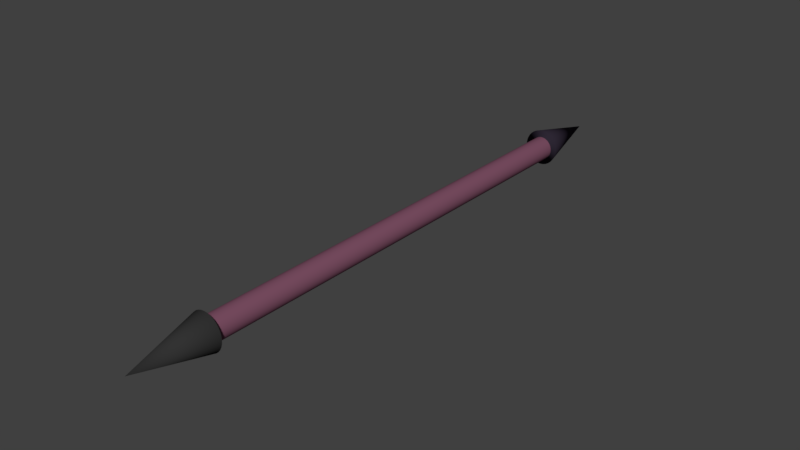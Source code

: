 # Source: AWS_Horizontal_Connector.blend  (saved by Blender 2.78.0; exported with 4.5.12 LTS)
import bpy
from mathutils import Matrix  # noqa: F401  (used for matrix-valued properties, if any)

bpy.ops.wm.read_factory_settings(use_empty=True)
scene = bpy.context.scene
scene.name = 'Scene'

# ---- collections
col_collection_1 = bpy.data.collections.new('Collection 1'); scene.collection.children.link(col_collection_1)

# ---- materials (node trees are filled in below, after node groups)
mat_aws_horizontal_connector_000 = bpy.data.materials.new('AWS_Horizontal_Connector.000')
mat_aws_horizontal_connector_000.alpha_threshold = 0.0
mat_aws_horizontal_connector_000.use_transparent_shadow = False
mat_aws_horizontal_connector_000.diffuse_color = (0.2089, 0.08092, 0.1307, 1.0)
mat_aws_horizontal_connector_000.roughness = 0.5
mat_aws_horizontal_connector_000.specular_intensity = 0.2
mat_aws_horizontal_connector_001 = bpy.data.materials.new('AWS_Horizontal_Connector.001')
mat_aws_horizontal_connector_001.alpha_threshold = 0.0
mat_aws_horizontal_connector_001.use_transparent_shadow = False
mat_aws_horizontal_connector_001.diffuse_color = (0.03348, 0.02574, 0.04243, 1.0)
mat_aws_horizontal_connector_001.roughness = 0.5
mat_aws_horizontal_connector = bpy.data.materials.new('AWS_Horizontal_Connector')
mat_aws_horizontal_connector.alpha_threshold = 0.0
mat_aws_horizontal_connector.use_transparent_shadow = False
mat_aws_horizontal_connector.diffuse_color = (0.0331, 0.0331, 0.0331, 1.0)
mat_aws_horizontal_connector.roughness = 0.5

# ---- material node trees

# ---- world
world_world = bpy.data.worlds.new('World'); scene.world = world_world
world_world.color = (0.05088, 0.05088, 0.05088)
world_world.use_sun_shadow = False
world_world.sun_shadow_jitter_overblur = 0.0
world_world.cycles.sampling_method = 'MANUAL'

# ---- meshes
me_aws_horizontal_connector = bpy.data.meshes.new('AWS_Horizontal_Connector')
me_aws_horizontal_connector.from_pydata([(-0.05342, -1.496, -0.9283), (0.2465, -1.467, -0.9283), (0.5349, -1.379, -0.9283), (0.8007, -1.237, -0.9283), (1.034, -1.046, -0.9283), (1.225, -0.8131, -0.9283), (1.367, -0.5473, -0.9282), (1.454, -0.2589, -0.9282), (1.484, 0.041, -0.9282), (-0.05342, 0.04228, -1.237), (1.454, 0.3409, -0.9282), (1.367, 0.6293, -0.9282), (1.225, 0.8951, -0.9282), (1.034, 1.128, -0.9282), (0.8007, 1.319, -0.9282), (0.5349, 1.461, -0.9282), (0.2465, 1.549, -0.9282), (-0.05343, 1.578, -0.9282), (-0.3533, 1.549, -0.9282), (-0.6417, 1.461, -0.9282), (-0.9075, 1.319, -0.9282), (-1.14, 1.128, -0.9282), (-1.332, 0.8951, -0.9282), (-1.474, 0.6293, -0.9282), (-1.561, 0.3409, -0.9282), (-1.591, 0.041, -0.9282), (-1.561, -0.2589, -0.9282), (-1.474, -0.5473, -0.9282), (-1.332, -0.8131, -0.9283), (-1.14, -1.046, -0.9283), (-0.9075, -1.237, -0.9283), (-0.6417, -1.379, -0.9283), (-0.3533, -1.467, -0.9283), (0.111, 1.595, 0.9382), (0.4109, 1.566, 0.9382), (0.6993, 1.478, 0.9382), (0.965, 1.336, 0.9382), (1.198, 1.145, 0.9382), (1.389, 0.9118, 0.9382), (1.531, 0.646, 0.9382), (1.619, 0.3577, 0.9382), (1.648, 0.05774, 0.9382), (0.111, 0.05774, 1.247), (1.619, -0.2422, 0.9382), (1.531, -0.5306, 0.9382), (1.389, -0.7963, 0.9382), (1.198, -1.029, 0.9382), (0.965, -1.22, 0.9382), (0.6993, -1.363, 0.9382), (0.4109, -1.45, 0.9382), (0.111, -1.48, 0.9382), (-0.189, -1.45, 0.9382), (-0.4773, -1.363, 0.9382), (-0.7431, -1.22, 0.9382), (-0.9761, -1.029, 0.9382), (-1.167, -0.7963, 0.9382), (-1.309, -0.5306, 0.9382), (-1.397, -0.2422, 0.9382), (-1.426, 0.05774, 0.9382), (-1.397, 0.3577, 0.9382), (-1.309, 0.646, 0.9382), (-1.167, 0.9118, 0.9382), (-0.9761, 1.145, 0.9382), (-0.7431, 1.336, 0.9382), (-0.4773, 1.478, 0.9382), (-0.189, 1.566, 0.9382), (0.0, 1.0, -1.0), (0.0, 1.0, 1.0), (0.1564, 0.9877, -1.0), (0.1564, 0.9877, 1.0), (0.309, 0.9511, -1.0), (0.309, 0.9511, 1.0), (0.454, 0.891, -1.0), (0.454, 0.891, 1.0), (0.5878, 0.809, -1.0), (0.5878, 0.809, 1.0), (0.7071, 0.7071, -1.0), (0.7071, 0.7071, 1.0), (0.809, 0.5878, -1.0), (0.809, 0.5878, 1.0), (0.891, 0.454, -1.0), (0.891, 0.454, 1.0), (0.9511, 0.309, -1.0), (0.9511, 0.309, 1.0), (0.9877, 0.1564, -1.0), (0.9877, 0.1564, 1.0), (1.0, -5.364e-07, -1.0), (1.0, -5.364e-07, 1.0), (0.9877, -0.1564, -1.0), (0.9877, -0.1564, 1.0), (0.9511, -0.309, -1.0), (0.9511, -0.309, 1.0), (0.891, -0.454, -1.0), (0.891, -0.454, 1.0), (0.809, -0.5878, -1.0), (0.809, -0.5878, 1.0), (0.7071, -0.7071, -1.0), (0.7071, -0.7071, 1.0), (0.5878, -0.809, -1.0), (0.5878, -0.809, 1.0), (0.454, -0.891, -1.0), (0.454, -0.891, 1.0), (0.309, -0.9511, -1.0), (0.309, -0.9511, 1.0), (0.1564, -0.9877, -1.0), (0.1564, -0.9877, 1.0), (-8.345e-07, -1.0, -1.0), (-8.345e-07, -1.0, 1.0), (-0.1564, -0.9877, -1.0), (-0.1564, -0.9877, 1.0), (-0.309, -0.9511, -1.0), (-0.309, -0.9511, 1.0), (-0.454, -0.891, -1.0), (-0.454, -0.891, 1.0), (-0.5878, -0.809, -1.0), (-0.5878, -0.809, 1.0), (-0.7071, -0.7071, -1.0), (-0.7071, -0.7071, 1.0), (-0.809, -0.5878, -1.0), (-0.809, -0.5878, 1.0), (-0.891, -0.454, -1.0), (-0.891, -0.454, 1.0), (-0.9511, -0.309, -1.0), (-0.9511, -0.309, 1.0), (-0.9877, -0.1564, -1.0), (-0.9877, -0.1564, 1.0), (-1.0, 1.073e-06, -1.0), (-1.0, 1.073e-06, 1.0), (-0.9877, 0.1564, -1.0), (-0.9877, 0.1564, 1.0), (-0.9511, 0.309, -1.0), (-0.9511, 0.309, 1.0), (-0.891, 0.454, -1.0), (-0.891, 0.454, 1.0), (-0.809, 0.5878, -1.0), (-0.809, 0.5878, 1.0), (-0.7071, 0.7071, -1.0), (-0.7071, 0.7071, 1.0), (-0.5878, 0.809, -1.0), (-0.5878, 0.809, 1.0), (-0.454, 0.891, -1.0), (-0.454, 0.891, 1.0), (-0.309, 0.9511, -1.0), (-0.309, 0.9511, 1.0), (-0.1564, 0.9877, -1.0), (-0.1564, 0.9877, 1.0), (0.1564, 0.9877, 1.011), (0.0, 1.0, 1.011), (0.309, 0.9511, 1.011), (0.454, 0.891, 1.011), (0.5878, 0.809, 1.011), (0.7071, 0.7071, 1.011), (0.809, 0.5878, 1.011), (0.891, 0.454, 1.011), (0.9511, 0.309, 1.011), (0.9877, 0.1564, 1.011), (1.0, -5.341e-07, 1.011), (0.9877, -0.1564, 1.011), (0.9511, -0.309, 1.011), (0.891, -0.454, 1.011), (0.809, -0.5878, 1.011), (0.7071, -0.7071, 1.011), (0.5878, -0.809, 1.011), (0.454, -0.891, 1.011), (0.309, -0.9511, 1.011), (0.1564, -0.9877, 1.011), (-8.345e-07, -1.0, 1.011), (-0.1564, -0.9877, 1.011), (-0.309, -0.9511, 1.011), (-0.454, -0.891, 1.011), (-0.5878, -0.809, 1.011), (-0.7071, -0.7071, 1.011), (-0.809, -0.5878, 1.011), (-0.891, -0.454, 1.011), (-0.9511, -0.309, 1.011), (-0.9877, -0.1564, 1.011), (-1.0, 1.075e-06, 1.011), (-0.9877, 0.1564, 1.011), (-0.9511, 0.309, 1.011), (-0.891, 0.454, 1.011), (-0.809, 0.5878, 1.011), (-0.7071, 0.7071, 1.011), (-0.5878, 0.809, 1.011), (-0.454, 0.891, 1.011), (-0.309, 0.9511, 1.011), (-0.1564, 0.9877, 1.011)], [], [(0, 9, 1), (1, 9, 2), (2, 9, 3), (3, 9, 4), (4, 9, 5), (5, 9, 6), (6, 9, 7), (7, 9, 8), (8, 9, 10), (10, 9, 11), (11, 9, 12), (12, 9, 13), (13, 9, 14), (14, 9, 15), (15, 9, 16), (16, 9, 17), (17, 9, 18), (18, 9, 19), (19, 9, 20), (20, 9, 21), (21, 9, 22), (22, 9, 23), (23, 9, 24), (24, 9, 25), (25, 9, 26), (26, 9, 27), (27, 9, 28), (28, 9, 29), (29, 9, 30), (30, 9, 31), (31, 9, 32), (32, 9, 0), (0, 1, 2, 3, 4, 5, 6, 7, 8, 10, 11, 12, 13, 14, 15, 16, 17, 18, 19, 20, 21, 22, 23, 24, 25, 26, 27, 28, 29, 30, 31, 32), (33, 42, 34), (34, 42, 35), (35, 42, 36), (36, 42, 37), (37, 42, 38), (38, 42, 39), (39, 42, 40), (40, 42, 41), (41, 42, 43), (43, 42, 44), (44, 42, 45), (45, 42, 46), (46, 42, 47), (47, 42, 48), (48, 42, 49), (49, 42, 50), (50, 42, 51), (51, 42, 52), (52, 42, 53), (53, 42, 54), (54, 42, 55), (55, 42, 56), (56, 42, 57), (57, 42, 58), (58, 42, 59), (59, 42, 60), (60, 42, 61), (61, 42, 62), (62, 42, 63), (63, 42, 64), (64, 42, 65), (65, 42, 33), (33, 34, 35, 36, 37, 38, 39, 40, 41, 43, 44, 45, 46, 47, 48, 49, 50, 51, 52, 53, 54, 55, 56, 57, 58, 59, 60, 61, 62, 63, 64, 65), (66, 67, 69, 68), (68, 69, 71, 70), (70, 71, 73, 72), (72, 73, 75, 74), (74, 75, 77, 76), (76, 77, 79, 78), (78, 79, 81, 80), (80, 81, 83, 82), (82, 83, 85, 84), (84, 85, 87, 86), (86, 87, 89, 88), (88, 89, 91, 90), (90, 91, 93, 92), (92, 93, 95, 94), (94, 95, 97, 96), (96, 97, 99, 98), (98, 99, 101, 100), (100, 101, 103, 102), (102, 103, 105, 104), (104, 105, 107, 106), (106, 107, 109, 108), (108, 109, 111, 110), (110, 111, 113, 112), (112, 113, 115, 114), (114, 115, 117, 116), (116, 117, 119, 118), (118, 119, 121, 120), (120, 121, 123, 122), (122, 123, 125, 124), (124, 125, 127, 126), (126, 127, 129, 128), (128, 129, 131, 130), (130, 131, 133, 132), (132, 133, 135, 134), (134, 135, 137, 136), (136, 137, 139, 138), (138, 139, 141, 140), (140, 141, 143, 142), (142, 143, 145, 144), (144, 145, 67, 66), (91, 89, 157, 158), (146, 147, 185, 184, 183, 182, 181, 180, 179, 178, 177, 176, 175, 174, 173, 172, 171, 170, 169, 168, 167, 166, 165, 164, 163, 162, 161, 160, 159, 158, 157, 156, 155, 154, 153, 152, 151, 150, 149, 148), (109, 107, 166, 167), (127, 125, 175, 176), (145, 143, 184, 185), (83, 81, 153, 154), (101, 99, 162, 163), (119, 117, 171, 172), (137, 135, 180, 181), (75, 73, 149, 150), (93, 91, 158, 159), (111, 109, 167, 168), (129, 127, 176, 177), (67, 145, 185, 147), (85, 83, 154, 155), (103, 101, 163, 164), (121, 119, 172, 173), (139, 137, 181, 182), (77, 75, 150, 151), (95, 93, 159, 160), (113, 111, 168, 169), (69, 67, 147, 146), (131, 129, 177, 178), (87, 85, 155, 156), (105, 103, 164, 165), (123, 121, 173, 174), (141, 139, 182, 183), (79, 77, 151, 152), (97, 95, 160, 161), (115, 113, 169, 170), (133, 131, 178, 179), (71, 69, 146, 148), (89, 87, 156, 157), (107, 105, 165, 166), (125, 123, 174, 175), (143, 141, 183, 184), (81, 79, 152, 153), (99, 97, 161, 162), (117, 115, 170, 171), (135, 133, 179, 180), (73, 71, 148, 149), (66, 68, 70, 72, 74, 76, 78, 80, 82, 84, 86, 88, 90, 92, 94, 96, 98, 100, 102, 104, 106, 108, 110, 112, 114, 116, 118, 120, 122, 124, 126, 128, 130, 132, 134, 136, 138, 140, 142, 144)])
me_aws_horizontal_connector.polygons.foreach_set('use_smooth', [True] * 148)
me_aws_horizontal_connector.polygons.foreach_set('material_index', [1, 1, 1, 1, 1, 1, 1, 1, 1, 1, 1, 1, 1, 1, 1, 1, 1, 1, 1, 1, 1, 1, 1, 1, 1, 1, 1, 1, 1, 1, 1, 1, 1, 2, 2, 2, 2, 2, 2, 2, 2, 2, 2, 2, 2, 2, 2, 2, 2, 2, 2, 2, 2, 2, 2, 2, 2, 2, 2, 2, 2, 2, 2, 2, 2, 2, 0, 0, 0, 0, 0, 0, 0, 0, 0, 0, 0, 0, 0, 0, 0, 0, 0, 0, 0, 0, 0, 0, 0, 0, 0, 0, 0, 0, 0, 0, 0, 0, 0, 0, 0, 0, 0, 0, 0, 0, 0, 0, 0, 0, 0, 0, 0, 0, 0, 0, 0, 0, 0, 0, 0, 0, 0, 0, 0, 0, 0, 0, 0, 0, 0, 0, 0, 0, 0, 0, 0, 0, 0, 0, 0, 0, 0, 0, 0, 0, 0, 0])
me_aws_horizontal_connector.materials.append(mat_aws_horizontal_connector_000)
me_aws_horizontal_connector.materials.append(mat_aws_horizontal_connector_001)
me_aws_horizontal_connector.materials.append(mat_aws_horizontal_connector)
me_aws_horizontal_connector.use_remesh_preserve_volume = False
me_aws_horizontal_connector.use_remesh_preserve_attributes = False
me_aws_horizontal_connector.use_mirror_vertex_groups = False
me_aws_horizontal_connector.update()

# ---- objects
ob_aws_horizontal_connector = bpy.data.objects.new('AWS_Horizontal_Connector', me_aws_horizontal_connector)

# ---- transforms, parenting, visibility, modifiers, constraints
ob_aws_horizontal_connector.location = (5.96e-08, -7.451e-09, 0.0)
ob_aws_horizontal_connector.rotation_euler = (1.571, -0.0, 0.0)
ob_aws_horizontal_connector.scale = (0.03705, 0.03882, 0.7975)
ob_aws_horizontal_connector.lineart.crease_threshold = 0.0

# ---- collection membership
col_collection_1.objects.link(ob_aws_horizontal_connector)

# ---- scene / render settings (as saved in the file)
scene.frame_start = 1; scene.frame_end = 250; scene.frame_set(1)
scene.render.engine = 'BLENDER_EEVEE_NEXT'
scene.render.resolution_percentage = 50
scene.render.dither_intensity = 0.0
scene.cycles.use_denoising = False
scene.cycles.samples = 128
scene.cycles.sampling_pattern = 'TABULATED_SOBOL'
scene.cycles.light_sampling_threshold = 0.0
scene.cycles.use_adaptive_sampling = False
scene.cycles.use_light_tree = False
scene.cycles.blur_glossy = 0.0
scene.cycles.sample_clamp_indirect = 0.0
scene.view_settings.view_transform = 'Standard'
bpy.context.view_layer.update()

# ---- added for rendering (the .blend has no active camera and no usable light): camera, sun
cam_auto = bpy.data.cameras.new('AutoCamera')
cam_auto.lens = 50.0
cam_auto.sensor_width = 36.0
cam_auto.clip_end = 1000.0
ob_auto_camera = bpy.data.objects.new('AutoCamera', cam_auto)
scene.collection.objects.link(ob_auto_camera)
ob_auto_camera.location = (1.84115, -2.21208, 1.47398)
ob_auto_camera.rotation_euler = (1.09748, -7.21219e-08, 0.694738)
scene.camera = ob_auto_camera
light_auto_sun = bpy.data.lights.new('AutoSun', 'SUN')
light_auto_sun.energy = 3.0
light_auto_sun.angle = 0.0523599
ob_auto_sun = bpy.data.objects.new('AutoSun', light_auto_sun)
scene.collection.objects.link(ob_auto_sun)
ob_auto_sun.rotation_euler = (0.872665, 0.174533, 0.523599)
bpy.context.view_layer.update()
